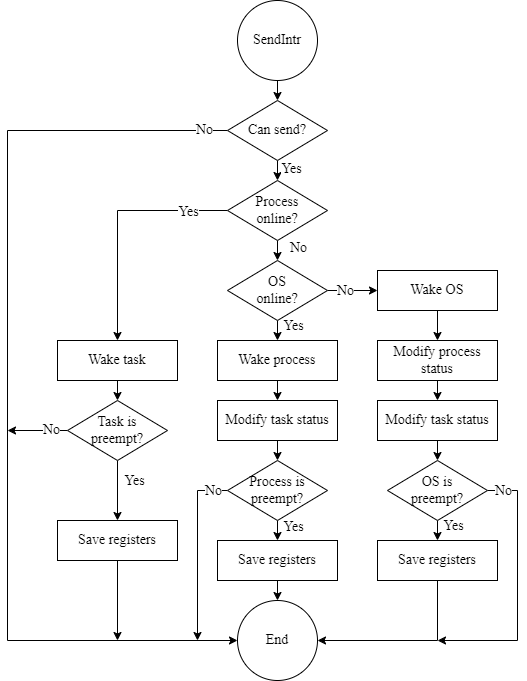

The diagram above was exported from draw.io. Its source (the exported page's mxGraphModel, read from the mxfile embedded in the PNG):
<mxGraphModel dx="965" dy="662" grid="1" gridSize="10" guides="1" tooltips="1" connect="1" arrows="1" fold="1" page="1" pageScale="1" pageWidth="827" pageHeight="1169" math="0" shadow="0">
  <root>
    <mxCell id="0" />
    <mxCell id="1" parent="0" />
    <mxCell id="4" value="" style="edgeStyle=none;html=1;fontFamily=Times New Roman;fontSize=14;" parent="1" source="2" target="3" edge="1">
      <mxGeometry relative="1" as="geometry" />
    </mxCell>
    <mxCell id="2" value="SendIntr" style="ellipse;whiteSpace=wrap;html=1;aspect=fixed;fontFamily=Times New Roman;fontSize=14;" parent="1" vertex="1">
      <mxGeometry x="320" y="150" width="80" height="80" as="geometry" />
    </mxCell>
    <mxCell id="6" value="" style="edgeStyle=none;html=1;fontFamily=Times New Roman;fontSize=14;" parent="1" source="3" target="5" edge="1">
      <mxGeometry relative="1" as="geometry" />
    </mxCell>
    <mxCell id="ra2rFGVHXjlZYndvHXIu-54" value="Yes" style="edgeLabel;html=1;align=center;verticalAlign=middle;resizable=0;points=[];fontSize=14;fontFamily=Times New Roman;" parent="6" vertex="1" connectable="0">
      <mxGeometry x="-0.5795" relative="1" as="geometry">
        <mxPoint x="13" y="4" as="offset" />
      </mxGeometry>
    </mxCell>
    <mxCell id="28" style="edgeStyle=none;html=1;exitX=0;exitY=0.5;exitDx=0;exitDy=0;entryX=0;entryY=0.5;entryDx=0;entryDy=0;rounded=0;fontFamily=Times New Roman;fontSize=14;" parent="1" source="3" target="15" edge="1">
      <mxGeometry relative="1" as="geometry">
        <Array as="points">
          <mxPoint x="90" y="280" />
          <mxPoint x="90" y="790" />
        </Array>
      </mxGeometry>
    </mxCell>
    <mxCell id="ra2rFGVHXjlZYndvHXIu-53" value="No" style="edgeLabel;html=1;align=center;verticalAlign=middle;resizable=0;points=[];fontSize=14;fontFamily=Times New Roman;" parent="28" vertex="1" connectable="0">
      <mxGeometry x="-0.9513" y="-1" relative="1" as="geometry">
        <mxPoint as="offset" />
      </mxGeometry>
    </mxCell>
    <mxCell id="3" value="Can send?" style="rhombus;whiteSpace=wrap;html=1;fontFamily=Times New Roman;fontSize=14;" parent="1" vertex="1">
      <mxGeometry x="310" y="250" width="100" height="60" as="geometry" />
    </mxCell>
    <mxCell id="8" value="" style="edgeStyle=none;html=1;fontFamily=Times New Roman;fontSize=14;exitX=0;exitY=0.5;exitDx=0;exitDy=0;rounded=0;" parent="1" source="5" target="7" edge="1">
      <mxGeometry relative="1" as="geometry">
        <Array as="points">
          <mxPoint x="200" y="360" />
        </Array>
      </mxGeometry>
    </mxCell>
    <mxCell id="ra2rFGVHXjlZYndvHXIu-55" value="Yes" style="edgeLabel;html=1;align=center;verticalAlign=middle;resizable=0;points=[];fontSize=14;fontFamily=Times New Roman;" parent="8" vertex="1" connectable="0">
      <mxGeometry x="-0.5298" relative="1" as="geometry">
        <mxPoint x="17" y="1" as="offset" />
      </mxGeometry>
    </mxCell>
    <mxCell id="18" value="" style="edgeStyle=none;html=1;fontFamily=Times New Roman;fontSize=14;" parent="1" source="5" target="17" edge="1">
      <mxGeometry relative="1" as="geometry" />
    </mxCell>
    <mxCell id="ra2rFGVHXjlZYndvHXIu-56" value="No" style="edgeLabel;html=1;align=center;verticalAlign=middle;resizable=0;points=[];fontSize=14;fontFamily=Times New Roman;" parent="18" vertex="1" connectable="0">
      <mxGeometry x="-0.3368" y="1" relative="1" as="geometry">
        <mxPoint x="19" as="offset" />
      </mxGeometry>
    </mxCell>
    <mxCell id="5" value="Process&lt;br style=&quot;font-size: 14px;&quot;&gt;online?" style="rhombus;whiteSpace=wrap;html=1;fontFamily=Times New Roman;fontSize=14;" parent="1" vertex="1">
      <mxGeometry x="310" y="330" width="100" height="60" as="geometry" />
    </mxCell>
    <mxCell id="12" value="" style="edgeStyle=none;html=1;fontFamily=Times New Roman;fontSize=14;" parent="1" source="7" target="11" edge="1">
      <mxGeometry relative="1" as="geometry" />
    </mxCell>
    <mxCell id="7" value="Wake task" style="whiteSpace=wrap;html=1;fontFamily=Times New Roman;fontSize=14;" parent="1" vertex="1">
      <mxGeometry x="140" y="490" width="120" height="40" as="geometry" />
    </mxCell>
    <mxCell id="ra2rFGVHXjlZYndvHXIu-45" style="edgeStyle=none;rounded=0;html=1;exitX=0.5;exitY=1;exitDx=0;exitDy=0;entryX=0.5;entryY=0;entryDx=0;entryDy=0;fontFamily=Times New Roman;fontSize=14;" parent="1" source="11" target="ra2rFGVHXjlZYndvHXIu-44" edge="1">
      <mxGeometry relative="1" as="geometry" />
    </mxCell>
    <mxCell id="ra2rFGVHXjlZYndvHXIu-60" value="Yes" style="edgeLabel;html=1;align=center;verticalAlign=middle;resizable=0;points=[];fontSize=14;fontFamily=Times New Roman;" parent="ra2rFGVHXjlZYndvHXIu-45" vertex="1" connectable="0">
      <mxGeometry x="-0.3308" relative="1" as="geometry">
        <mxPoint x="16" as="offset" />
      </mxGeometry>
    </mxCell>
    <mxCell id="ra2rFGVHXjlZYndvHXIu-48" style="edgeStyle=none;rounded=0;html=1;exitX=0;exitY=0.5;exitDx=0;exitDy=0;fontFamily=Times New Roman;fontSize=14;" parent="1" source="11" edge="1">
      <mxGeometry relative="1" as="geometry">
        <mxPoint x="90" y="580" as="targetPoint" />
      </mxGeometry>
    </mxCell>
    <mxCell id="ra2rFGVHXjlZYndvHXIu-62" value="No" style="edgeLabel;html=1;align=center;verticalAlign=middle;resizable=0;points=[];fontSize=14;fontFamily=Times New Roman;" parent="ra2rFGVHXjlZYndvHXIu-48" vertex="1" connectable="0">
      <mxGeometry x="-0.4476" y="-1" relative="1" as="geometry">
        <mxPoint as="offset" />
      </mxGeometry>
    </mxCell>
    <mxCell id="11" value="Task is&lt;br style=&quot;font-size: 14px;&quot;&gt;preempt?" style="rhombus;whiteSpace=wrap;html=1;fontFamily=Times New Roman;fontSize=14;" parent="1" vertex="1">
      <mxGeometry x="150" y="550" width="100" height="60" as="geometry" />
    </mxCell>
    <mxCell id="16" value="" style="edgeStyle=none;html=1;fontFamily=Times New Roman;fontSize=14;" parent="1" source="13" target="15" edge="1">
      <mxGeometry relative="1" as="geometry" />
    </mxCell>
    <mxCell id="13" value="Save registers" style="whiteSpace=wrap;html=1;fontFamily=Times New Roman;fontSize=14;" parent="1" vertex="1">
      <mxGeometry x="300" y="690" width="120" height="40" as="geometry" />
    </mxCell>
    <mxCell id="15" value="End" style="ellipse;whiteSpace=wrap;html=1;fontFamily=Times New Roman;fontSize=14;" parent="1" vertex="1">
      <mxGeometry x="320" y="750" width="80" height="80" as="geometry" />
    </mxCell>
    <mxCell id="20" value="" style="edgeStyle=none;html=1;fontFamily=Times New Roman;fontSize=14;" parent="1" source="17" target="19" edge="1">
      <mxGeometry relative="1" as="geometry" />
    </mxCell>
    <mxCell id="ra2rFGVHXjlZYndvHXIu-59" value="Yes" style="edgeLabel;html=1;align=center;verticalAlign=middle;resizable=0;points=[];fontSize=14;fontFamily=Times New Roman;" parent="20" vertex="1" connectable="0">
      <mxGeometry x="-0.4806" relative="1" as="geometry">
        <mxPoint x="15" y="1" as="offset" />
      </mxGeometry>
    </mxCell>
    <mxCell id="30" value="" style="edgeStyle=none;rounded=0;html=1;fontFamily=Times New Roman;fontSize=14;" parent="1" source="17" target="29" edge="1">
      <mxGeometry relative="1" as="geometry" />
    </mxCell>
    <mxCell id="ra2rFGVHXjlZYndvHXIu-58" value="No" style="edgeLabel;html=1;align=center;verticalAlign=middle;resizable=0;points=[];fontSize=14;fontFamily=Times New Roman;" parent="30" vertex="1" connectable="0">
      <mxGeometry x="-0.5381" relative="1" as="geometry">
        <mxPoint x="6" as="offset" />
      </mxGeometry>
    </mxCell>
    <mxCell id="17" value="OS&lt;br style=&quot;font-size: 14px;&quot;&gt;online?" style="rhombus;whiteSpace=wrap;html=1;fontFamily=Times New Roman;fontSize=14;" parent="1" vertex="1">
      <mxGeometry x="310" y="410" width="100" height="60" as="geometry" />
    </mxCell>
    <mxCell id="22" value="" style="edgeStyle=none;html=1;fontFamily=Times New Roman;fontSize=14;" parent="1" source="19" target="21" edge="1">
      <mxGeometry relative="1" as="geometry" />
    </mxCell>
    <mxCell id="19" value="Wake process" style="whiteSpace=wrap;html=1;fontFamily=Times New Roman;fontSize=14;" parent="1" vertex="1">
      <mxGeometry x="300" y="490" width="120" height="40" as="geometry" />
    </mxCell>
    <mxCell id="24" value="" style="edgeStyle=none;html=1;fontFamily=Times New Roman;fontSize=14;" parent="1" source="21" target="23" edge="1">
      <mxGeometry relative="1" as="geometry" />
    </mxCell>
    <mxCell id="21" value="Modify task status" style="whiteSpace=wrap;html=1;fontFamily=Times New Roman;fontSize=14;" parent="1" vertex="1">
      <mxGeometry x="300" y="550" width="120" height="40" as="geometry" />
    </mxCell>
    <mxCell id="42" style="edgeStyle=none;rounded=0;html=1;exitX=0.5;exitY=1;exitDx=0;exitDy=0;entryX=0.5;entryY=0;entryDx=0;entryDy=0;fontFamily=Times New Roman;fontSize=14;" parent="1" source="23" target="13" edge="1">
      <mxGeometry relative="1" as="geometry" />
    </mxCell>
    <mxCell id="ra2rFGVHXjlZYndvHXIu-57" value="Yes" style="edgeLabel;html=1;align=center;verticalAlign=middle;resizable=0;points=[];fontSize=14;fontFamily=Times New Roman;" parent="42" vertex="1" connectable="0">
      <mxGeometry x="-0.4638" relative="1" as="geometry">
        <mxPoint x="15" y="1" as="offset" />
      </mxGeometry>
    </mxCell>
    <mxCell id="ra2rFGVHXjlZYndvHXIu-49" style="edgeStyle=none;rounded=0;html=1;exitX=0;exitY=0.5;exitDx=0;exitDy=0;fontFamily=Times New Roman;fontSize=14;" parent="1" source="23" edge="1">
      <mxGeometry relative="1" as="geometry">
        <mxPoint x="280" y="790" as="targetPoint" />
        <Array as="points">
          <mxPoint x="280" y="640" />
        </Array>
      </mxGeometry>
    </mxCell>
    <mxCell id="ra2rFGVHXjlZYndvHXIu-63" value="No" style="edgeLabel;html=1;align=center;verticalAlign=middle;resizable=0;points=[];fontSize=14;fontFamily=Times New Roman;" parent="ra2rFGVHXjlZYndvHXIu-49" vertex="1" connectable="0">
      <mxGeometry x="-0.8697" relative="1" as="geometry">
        <mxPoint x="-3" as="offset" />
      </mxGeometry>
    </mxCell>
    <mxCell id="23" value="Process is&lt;br style=&quot;font-size: 14px;&quot;&gt;preempt?" style="rhombus;whiteSpace=wrap;html=1;fontFamily=Times New Roman;fontSize=14;" parent="1" vertex="1">
      <mxGeometry x="310" y="610" width="100" height="60" as="geometry" />
    </mxCell>
    <mxCell id="32" value="" style="edgeStyle=none;rounded=0;html=1;fontFamily=Times New Roman;fontSize=14;" parent="1" source="29" target="31" edge="1">
      <mxGeometry relative="1" as="geometry" />
    </mxCell>
    <mxCell id="29" value="Wake OS" style="whiteSpace=wrap;html=1;fontFamily=Times New Roman;fontSize=14;" parent="1" vertex="1">
      <mxGeometry x="460" y="420" width="120" height="40" as="geometry" />
    </mxCell>
    <mxCell id="34" value="" style="edgeStyle=none;rounded=0;html=1;fontFamily=Times New Roman;fontSize=14;" parent="1" source="31" target="33" edge="1">
      <mxGeometry relative="1" as="geometry" />
    </mxCell>
    <mxCell id="31" value="Modify process status" style="whiteSpace=wrap;html=1;fontFamily=Times New Roman;fontSize=14;" parent="1" vertex="1">
      <mxGeometry x="460" y="490" width="120" height="40" as="geometry" />
    </mxCell>
    <mxCell id="37" value="" style="edgeStyle=none;rounded=0;html=1;fontFamily=Times New Roman;fontSize=14;" parent="1" source="33" target="36" edge="1">
      <mxGeometry relative="1" as="geometry" />
    </mxCell>
    <mxCell id="33" value="Modify task status" style="whiteSpace=wrap;html=1;fontFamily=Times New Roman;fontSize=14;" parent="1" vertex="1">
      <mxGeometry x="460" y="550" width="120" height="40" as="geometry" />
    </mxCell>
    <mxCell id="ra2rFGVHXjlZYndvHXIu-47" style="edgeStyle=none;rounded=0;html=1;exitX=0.5;exitY=1;exitDx=0;exitDy=0;entryX=0.5;entryY=0;entryDx=0;entryDy=0;fontFamily=Times New Roman;fontSize=14;" parent="1" source="36" target="ra2rFGVHXjlZYndvHXIu-46" edge="1">
      <mxGeometry relative="1" as="geometry" />
    </mxCell>
    <mxCell id="ra2rFGVHXjlZYndvHXIu-61" value="Yes" style="edgeLabel;html=1;align=center;verticalAlign=middle;resizable=0;points=[];fontSize=14;fontFamily=Times New Roman;" parent="ra2rFGVHXjlZYndvHXIu-47" vertex="1" connectable="0">
      <mxGeometry x="-0.501" relative="1" as="geometry">
        <mxPoint x="15" y="1" as="offset" />
      </mxGeometry>
    </mxCell>
    <mxCell id="ra2rFGVHXjlZYndvHXIu-52" style="edgeStyle=none;rounded=0;html=1;exitX=1;exitY=0.5;exitDx=0;exitDy=0;fontFamily=Times New Roman;fontSize=14;" parent="1" source="36" edge="1">
      <mxGeometry relative="1" as="geometry">
        <mxPoint x="520" y="790" as="targetPoint" />
        <Array as="points">
          <mxPoint x="600" y="640" />
          <mxPoint x="600" y="790" />
        </Array>
      </mxGeometry>
    </mxCell>
    <mxCell id="ra2rFGVHXjlZYndvHXIu-64" value="No" style="edgeLabel;html=1;align=center;verticalAlign=middle;resizable=0;points=[];fontSize=14;fontFamily=Times New Roman;" parent="ra2rFGVHXjlZYndvHXIu-52" vertex="1" connectable="0">
      <mxGeometry x="-0.8143" relative="1" as="geometry">
        <mxPoint x="-9" as="offset" />
      </mxGeometry>
    </mxCell>
    <mxCell id="36" value="OS is&lt;br style=&quot;font-size: 14px;&quot;&gt;preempt?" style="rhombus;whiteSpace=wrap;html=1;fontFamily=Times New Roman;fontSize=14;" parent="1" vertex="1">
      <mxGeometry x="470" y="610" width="100" height="60" as="geometry" />
    </mxCell>
    <mxCell id="ra2rFGVHXjlZYndvHXIu-50" style="edgeStyle=none;rounded=0;html=1;exitX=0.5;exitY=1;exitDx=0;exitDy=0;fontFamily=Times New Roman;fontSize=14;" parent="1" source="ra2rFGVHXjlZYndvHXIu-44" edge="1">
      <mxGeometry relative="1" as="geometry">
        <mxPoint x="200" y="790" as="targetPoint" />
      </mxGeometry>
    </mxCell>
    <mxCell id="ra2rFGVHXjlZYndvHXIu-44" value="Save registers" style="whiteSpace=wrap;html=1;fontFamily=Times New Roman;fontSize=14;" parent="1" vertex="1">
      <mxGeometry x="140" y="670" width="120" height="40" as="geometry" />
    </mxCell>
    <mxCell id="ra2rFGVHXjlZYndvHXIu-51" style="edgeStyle=none;rounded=0;html=1;exitX=0.5;exitY=1;exitDx=0;exitDy=0;entryX=1;entryY=0.5;entryDx=0;entryDy=0;fontFamily=Times New Roman;fontSize=14;" parent="1" source="ra2rFGVHXjlZYndvHXIu-46" target="15" edge="1">
      <mxGeometry relative="1" as="geometry">
        <Array as="points">
          <mxPoint x="520" y="790" />
        </Array>
      </mxGeometry>
    </mxCell>
    <mxCell id="ra2rFGVHXjlZYndvHXIu-46" value="Save registers" style="whiteSpace=wrap;html=1;fontFamily=Times New Roman;fontSize=14;" parent="1" vertex="1">
      <mxGeometry x="460" y="690" width="120" height="40" as="geometry" />
    </mxCell>
  </root>
</mxGraphModel>